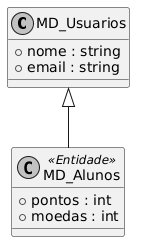

The diagram above was rendered by PlantUML. Its source (embedded in the PNG):
@startuml
skinparam monochrome true
class MD_Usuarios {
    +nome : string
    +email : string
}
class MD_Alunos <<Entidade>> {
    +pontos : int
    +moedas : int
}
MD_Usuarios <|-- MD_Alunos
@enduml